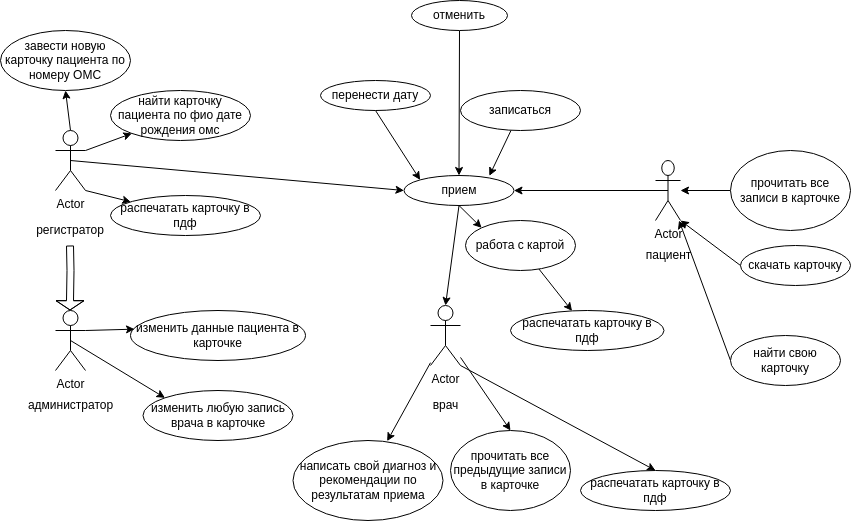

The diagram above was exported from draw.io. Its source (the exported page's mxGraphModel, read from the mxfile embedded in the PNG):
<mxGraphModel dx="782" dy="434" grid="1" gridSize="10" guides="1" tooltips="1" connect="1" arrows="1" fold="1" page="1" pageScale="1" pageWidth="827" pageHeight="1169" math="0" shadow="0">
  <root>
    <mxCell id="0" />
    <mxCell id="1" parent="0" />
    <mxCell id="i9YaLHu_piC130pcv4AX-52" style="rounded=0;orthogonalLoop=1;jettySize=auto;html=1;exitX=0.5;exitY=0;exitDx=0;exitDy=0;exitPerimeter=0;entryX=0.5;entryY=1;entryDx=0;entryDy=0;" parent="1" source="i9YaLHu_piC130pcv4AX-1" target="i9YaLHu_piC130pcv4AX-35" edge="1">
      <mxGeometry relative="1" as="geometry" />
    </mxCell>
    <mxCell id="i9YaLHu_piC130pcv4AX-53" style="edgeStyle=none;rounded=0;orthogonalLoop=1;jettySize=auto;html=1;exitX=1;exitY=0.3333333333333333;exitDx=0;exitDy=0;exitPerimeter=0;" parent="1" source="i9YaLHu_piC130pcv4AX-1" target="i9YaLHu_piC130pcv4AX-19" edge="1">
      <mxGeometry relative="1" as="geometry" />
    </mxCell>
    <mxCell id="i9YaLHu_piC130pcv4AX-54" style="edgeStyle=none;rounded=0;orthogonalLoop=1;jettySize=auto;html=1;exitX=1;exitY=1;exitDx=0;exitDy=0;exitPerimeter=0;" parent="1" source="i9YaLHu_piC130pcv4AX-1" target="i9YaLHu_piC130pcv4AX-15" edge="1">
      <mxGeometry relative="1" as="geometry" />
    </mxCell>
    <mxCell id="i9YaLHu_piC130pcv4AX-56" style="edgeStyle=none;rounded=0;orthogonalLoop=1;jettySize=auto;html=1;exitX=0.5;exitY=0.5;exitDx=0;exitDy=0;exitPerimeter=0;entryX=0;entryY=0.5;entryDx=0;entryDy=0;" parent="1" source="i9YaLHu_piC130pcv4AX-1" target="i9YaLHu_piC130pcv4AX-41" edge="1">
      <mxGeometry relative="1" as="geometry" />
    </mxCell>
    <mxCell id="i9YaLHu_piC130pcv4AX-1" value="Actor" style="shape=umlActor;verticalLabelPosition=bottom;verticalAlign=top;html=1;outlineConnect=0;" parent="1" vertex="1">
      <mxGeometry x="65" y="360" width="30" height="60" as="geometry" />
    </mxCell>
    <mxCell id="i9YaLHu_piC130pcv4AX-57" style="edgeStyle=none;rounded=0;orthogonalLoop=1;jettySize=auto;html=1;exitX=0.5;exitY=0.5;exitDx=0;exitDy=0;exitPerimeter=0;entryX=1;entryY=0.5;entryDx=0;entryDy=0;" parent="1" source="i9YaLHu_piC130pcv4AX-2" target="i9YaLHu_piC130pcv4AX-41" edge="1">
      <mxGeometry relative="1" as="geometry" />
    </mxCell>
    <mxCell id="i9YaLHu_piC130pcv4AX-2" value="Actor" style="shape=umlActor;verticalLabelPosition=bottom;verticalAlign=top;html=1;outlineConnect=0;" parent="1" vertex="1">
      <mxGeometry x="665" y="390" width="25" height="60" as="geometry" />
    </mxCell>
    <mxCell id="i9YaLHu_piC130pcv4AX-47" style="edgeStyle=none;rounded=0;orthogonalLoop=1;jettySize=auto;html=1;exitX=1;exitY=1;exitDx=0;exitDy=0;exitPerimeter=0;entryX=0.5;entryY=0;entryDx=0;entryDy=0;" parent="1" source="i9YaLHu_piC130pcv4AX-3" edge="1">
      <mxGeometry relative="1" as="geometry">
        <mxPoint x="665" y="699.9999999999998" as="targetPoint" />
      </mxGeometry>
    </mxCell>
    <mxCell id="i9YaLHu_piC130pcv4AX-48" style="edgeStyle=none;rounded=0;orthogonalLoop=1;jettySize=auto;html=1;entryX=0.5;entryY=0;entryDx=0;entryDy=0;" parent="1" source="i9YaLHu_piC130pcv4AX-3" target="i9YaLHu_piC130pcv4AX-28" edge="1">
      <mxGeometry relative="1" as="geometry" />
    </mxCell>
    <mxCell id="i9YaLHu_piC130pcv4AX-49" style="edgeStyle=none;rounded=0;orthogonalLoop=1;jettySize=auto;html=1;entryX=0.628;entryY=0.008;entryDx=0;entryDy=0;entryPerimeter=0;" parent="1" source="i9YaLHu_piC130pcv4AX-3" target="i9YaLHu_piC130pcv4AX-30" edge="1">
      <mxGeometry relative="1" as="geometry" />
    </mxCell>
    <mxCell id="i9YaLHu_piC130pcv4AX-3" value="Actor" style="shape=umlActor;verticalLabelPosition=bottom;verticalAlign=top;html=1;outlineConnect=0;" parent="1" vertex="1">
      <mxGeometry x="440" y="535" width="30" height="60" as="geometry" />
    </mxCell>
    <mxCell id="i9YaLHu_piC130pcv4AX-14" value="изменить данные пациента в карточке" style="ellipse;whiteSpace=wrap;html=1;" parent="1" vertex="1">
      <mxGeometry x="140" y="540" width="175" height="50" as="geometry" />
    </mxCell>
    <mxCell id="i9YaLHu_piC130pcv4AX-15" value="распечатать карточку в пдф" style="ellipse;whiteSpace=wrap;html=1;" parent="1" vertex="1">
      <mxGeometry x="120" y="425" width="150" height="40" as="geometry" />
    </mxCell>
    <mxCell id="i9YaLHu_piC130pcv4AX-16" value="изменить любую запись врача в карточке" style="ellipse;whiteSpace=wrap;html=1;" parent="1" vertex="1">
      <mxGeometry x="152.5" y="620" width="150" height="50" as="geometry" />
    </mxCell>
    <mxCell id="i9YaLHu_piC130pcv4AX-19" value="найти карточку пациента по фио дате рождения омс" style="ellipse;whiteSpace=wrap;html=1;" parent="1" vertex="1">
      <mxGeometry x="120" y="320" width="140" height="50" as="geometry" />
    </mxCell>
    <mxCell id="i9YaLHu_piC130pcv4AX-59" style="edgeStyle=none;rounded=0;orthogonalLoop=1;jettySize=auto;html=1;entryX=0.776;entryY=0.011;entryDx=0;entryDy=0;entryPerimeter=0;" parent="1" source="i9YaLHu_piC130pcv4AX-21" target="i9YaLHu_piC130pcv4AX-41" edge="1">
      <mxGeometry relative="1" as="geometry" />
    </mxCell>
    <mxCell id="i9YaLHu_piC130pcv4AX-21" value="записаться" style="ellipse;whiteSpace=wrap;html=1;" parent="1" vertex="1">
      <mxGeometry x="470" y="320" width="120" height="40" as="geometry" />
    </mxCell>
    <mxCell id="i9YaLHu_piC130pcv4AX-25" value="администратор" style="text;html=1;align=center;verticalAlign=middle;resizable=0;points=[];autosize=1;strokeColor=none;fillColor=none;" parent="1" vertex="1">
      <mxGeometry x="30" y="625" width="100" height="20" as="geometry" />
    </mxCell>
    <mxCell id="i9YaLHu_piC130pcv4AX-26" value="врач" style="text;html=1;align=center;verticalAlign=middle;resizable=0;points=[];autosize=1;strokeColor=none;fillColor=none;" parent="1" vertex="1">
      <mxGeometry x="435" y="625" width="40" height="20" as="geometry" />
    </mxCell>
    <mxCell id="i9YaLHu_piC130pcv4AX-27" value="пациент" style="text;html=1;align=center;verticalAlign=middle;resizable=0;points=[];autosize=1;strokeColor=none;fillColor=none;" parent="1" vertex="1">
      <mxGeometry x="647.5" y="475" width="60" height="20" as="geometry" />
    </mxCell>
    <mxCell id="i9YaLHu_piC130pcv4AX-28" value="прочитать все предыдущие записи в карточке" style="ellipse;whiteSpace=wrap;html=1;" parent="1" vertex="1">
      <mxGeometry x="460" y="660" width="120" height="80" as="geometry" />
    </mxCell>
    <mxCell id="i9YaLHu_piC130pcv4AX-46" style="edgeStyle=none;rounded=0;orthogonalLoop=1;jettySize=auto;html=1;exitX=0;exitY=0.5;exitDx=0;exitDy=0;" parent="1" source="i9YaLHu_piC130pcv4AX-29" target="i9YaLHu_piC130pcv4AX-2" edge="1">
      <mxGeometry relative="1" as="geometry" />
    </mxCell>
    <mxCell id="i9YaLHu_piC130pcv4AX-29" value="найти свою карточку" style="ellipse;whiteSpace=wrap;html=1;" parent="1" vertex="1">
      <mxGeometry x="740" y="565" width="110" height="50" as="geometry" />
    </mxCell>
    <mxCell id="i9YaLHu_piC130pcv4AX-30" value="написать свой диагноз и рекомендации по результатам приема" style="ellipse;whiteSpace=wrap;html=1;" parent="1" vertex="1">
      <mxGeometry x="302.5" y="670" width="150" height="80" as="geometry" />
    </mxCell>
    <mxCell id="i9YaLHu_piC130pcv4AX-44" style="edgeStyle=none;rounded=0;orthogonalLoop=1;jettySize=auto;html=1;" parent="1" source="i9YaLHu_piC130pcv4AX-31" target="i9YaLHu_piC130pcv4AX-2" edge="1">
      <mxGeometry relative="1" as="geometry" />
    </mxCell>
    <mxCell id="i9YaLHu_piC130pcv4AX-31" value="прочитать все записи в карточке" style="ellipse;whiteSpace=wrap;html=1;" parent="1" vertex="1">
      <mxGeometry x="740" y="380" width="120" height="80" as="geometry" />
    </mxCell>
    <mxCell id="i9YaLHu_piC130pcv4AX-50" style="edgeStyle=none;rounded=0;orthogonalLoop=1;jettySize=auto;html=1;exitX=0.5;exitY=0.5;exitDx=0;exitDy=0;exitPerimeter=0;entryX=0;entryY=0;entryDx=0;entryDy=0;" parent="1" source="i9YaLHu_piC130pcv4AX-32" target="i9YaLHu_piC130pcv4AX-16" edge="1">
      <mxGeometry relative="1" as="geometry" />
    </mxCell>
    <mxCell id="i9YaLHu_piC130pcv4AX-51" style="edgeStyle=none;rounded=0;orthogonalLoop=1;jettySize=auto;html=1;exitX=1;exitY=0.3333333333333333;exitDx=0;exitDy=0;exitPerimeter=0;entryX=0.023;entryY=0.373;entryDx=0;entryDy=0;entryPerimeter=0;" parent="1" source="i9YaLHu_piC130pcv4AX-32" target="i9YaLHu_piC130pcv4AX-14" edge="1">
      <mxGeometry relative="1" as="geometry" />
    </mxCell>
    <mxCell id="i9YaLHu_piC130pcv4AX-32" value="Actor" style="shape=umlActor;verticalLabelPosition=bottom;verticalAlign=top;html=1;outlineConnect=0;" parent="1" vertex="1">
      <mxGeometry x="65" y="540" width="30" height="60" as="geometry" />
    </mxCell>
    <mxCell id="i9YaLHu_piC130pcv4AX-33" value="регистратор" style="text;html=1;strokeColor=none;fillColor=none;align=center;verticalAlign=middle;whiteSpace=wrap;rounded=0;" parent="1" vertex="1">
      <mxGeometry x="50" y="445" width="60" height="30" as="geometry" />
    </mxCell>
    <mxCell id="i9YaLHu_piC130pcv4AX-45" style="edgeStyle=none;rounded=0;orthogonalLoop=1;jettySize=auto;html=1;exitX=0;exitY=0.5;exitDx=0;exitDy=0;entryX=1;entryY=1;entryDx=0;entryDy=0;entryPerimeter=0;" parent="1" source="i9YaLHu_piC130pcv4AX-34" target="i9YaLHu_piC130pcv4AX-2" edge="1">
      <mxGeometry relative="1" as="geometry" />
    </mxCell>
    <mxCell id="i9YaLHu_piC130pcv4AX-34" value="скачать карточку" style="ellipse;whiteSpace=wrap;html=1;" parent="1" vertex="1">
      <mxGeometry x="750" y="475" width="110" height="40" as="geometry" />
    </mxCell>
    <mxCell id="i9YaLHu_piC130pcv4AX-35" value="завести новую карточку пациента по номеру ОМС" style="ellipse;whiteSpace=wrap;html=1;" parent="1" vertex="1">
      <mxGeometry x="10" y="260" width="130" height="60" as="geometry" />
    </mxCell>
    <mxCell id="i9YaLHu_piC130pcv4AX-66" style="edgeStyle=none;rounded=0;orthogonalLoop=1;jettySize=auto;html=1;exitX=0.5;exitY=1;exitDx=0;exitDy=0;entryX=0;entryY=0;entryDx=0;entryDy=0;" parent="1" source="i9YaLHu_piC130pcv4AX-41" target="i9YaLHu_piC130pcv4AX-64" edge="1">
      <mxGeometry relative="1" as="geometry" />
    </mxCell>
    <mxCell id="i9YaLHu_piC130pcv4AX-69" style="edgeStyle=none;rounded=0;orthogonalLoop=1;jettySize=auto;html=1;exitX=0.5;exitY=1;exitDx=0;exitDy=0;entryX=0.5;entryY=0;entryDx=0;entryDy=0;entryPerimeter=0;" parent="1" source="i9YaLHu_piC130pcv4AX-41" target="i9YaLHu_piC130pcv4AX-3" edge="1">
      <mxGeometry relative="1" as="geometry" />
    </mxCell>
    <mxCell id="i9YaLHu_piC130pcv4AX-41" value="прием" style="ellipse;whiteSpace=wrap;html=1;" parent="1" vertex="1">
      <mxGeometry x="413.5" y="405" width="110" height="30" as="geometry" />
    </mxCell>
    <mxCell id="i9YaLHu_piC130pcv4AX-55" value="" style="shape=flexArrow;endArrow=classic;html=1;rounded=0;width=7;endSize=2.78;" parent="1" edge="1">
      <mxGeometry width="50" height="50" relative="1" as="geometry">
        <mxPoint x="79.5" y="475" as="sourcePoint" />
        <mxPoint x="79.5" y="540" as="targetPoint" />
        <Array as="points">
          <mxPoint x="80" y="500" />
          <mxPoint x="79.5" y="530" />
        </Array>
      </mxGeometry>
    </mxCell>
    <mxCell id="i9YaLHu_piC130pcv4AX-61" style="edgeStyle=none;rounded=0;orthogonalLoop=1;jettySize=auto;html=1;exitX=0.5;exitY=1;exitDx=0;exitDy=0;entryX=0;entryY=0;entryDx=0;entryDy=0;" parent="1" source="i9YaLHu_piC130pcv4AX-60" target="i9YaLHu_piC130pcv4AX-41" edge="1">
      <mxGeometry relative="1" as="geometry" />
    </mxCell>
    <mxCell id="i9YaLHu_piC130pcv4AX-60" value="перенести дату" style="ellipse;whiteSpace=wrap;html=1;" parent="1" vertex="1">
      <mxGeometry x="330" y="310" width="110" height="30" as="geometry" />
    </mxCell>
    <mxCell id="i9YaLHu_piC130pcv4AX-63" style="edgeStyle=none;rounded=0;orthogonalLoop=1;jettySize=auto;html=1;exitX=0.5;exitY=1;exitDx=0;exitDy=0;entryX=0.5;entryY=0;entryDx=0;entryDy=0;" parent="1" source="i9YaLHu_piC130pcv4AX-62" target="i9YaLHu_piC130pcv4AX-41" edge="1">
      <mxGeometry relative="1" as="geometry" />
    </mxCell>
    <mxCell id="i9YaLHu_piC130pcv4AX-62" value="отменить" style="ellipse;whiteSpace=wrap;html=1;" parent="1" vertex="1">
      <mxGeometry x="421" y="230" width="96" height="30" as="geometry" />
    </mxCell>
    <mxCell id="i9YaLHu_piC130pcv4AX-68" value="" style="edgeStyle=none;rounded=0;orthogonalLoop=1;jettySize=auto;html=1;" parent="1" source="i9YaLHu_piC130pcv4AX-64" target="i9YaLHu_piC130pcv4AX-67" edge="1">
      <mxGeometry relative="1" as="geometry" />
    </mxCell>
    <mxCell id="i9YaLHu_piC130pcv4AX-64" value="работа с картой" style="ellipse;whiteSpace=wrap;html=1;" parent="1" vertex="1">
      <mxGeometry x="475" y="450" width="110" height="50" as="geometry" />
    </mxCell>
    <mxCell id="i9YaLHu_piC130pcv4AX-65" value="распечатать карточку в пдф" style="ellipse;whiteSpace=wrap;html=1;" parent="1" vertex="1">
      <mxGeometry x="590" y="700" width="150" height="40" as="geometry" />
    </mxCell>
    <mxCell id="i9YaLHu_piC130pcv4AX-67" value="распечатать карточку в пдф" style="ellipse;whiteSpace=wrap;html=1;" parent="1" vertex="1">
      <mxGeometry x="520" y="540" width="153.5" height="40" as="geometry" />
    </mxCell>
  </root>
</mxGraphModel>